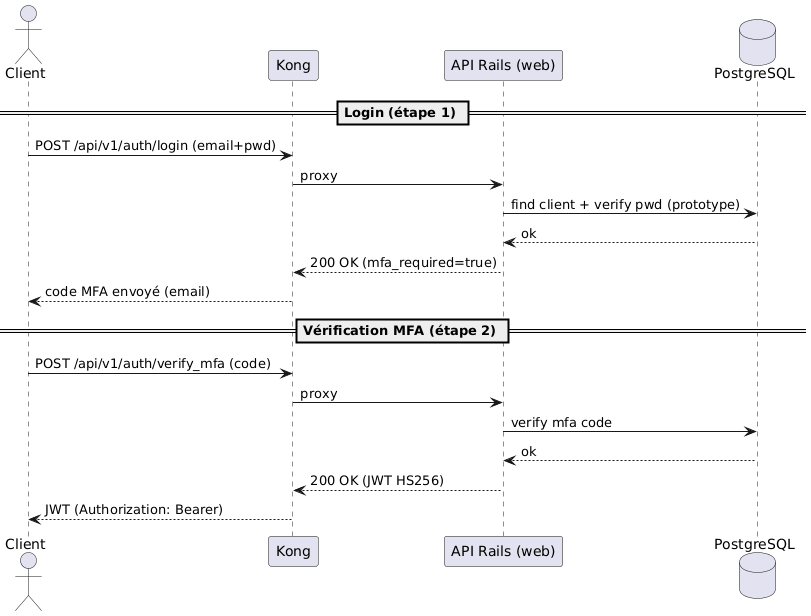

The diagram above was rendered by PlantUML. Its source (embedded in the PNG):
@startuml UC02_authentification_mfa
actor Client
participant "Kong" as Kong
participant "API Rails (web)" as Web
database "PostgreSQL" as PG

== Login (étape 1) ==
Client -> Kong: POST /api/v1/auth/login (email+pwd)
Kong -> Web: proxy
Web -> PG: find client + verify pwd (prototype)
PG --> Web: ok
Web --> Kong: 200 OK (mfa_required=true)
Kong --> Client: code MFA envoyé (email)

== Vérification MFA (étape 2) ==
Client -> Kong: POST /api/v1/auth/verify_mfa (code)
Kong -> Web: proxy
Web -> PG: verify mfa code
PG --> Web: ok
Web --> Kong: 200 OK (JWT HS256)
Kong --> Client: JWT (Authorization: Bearer)
@enduml